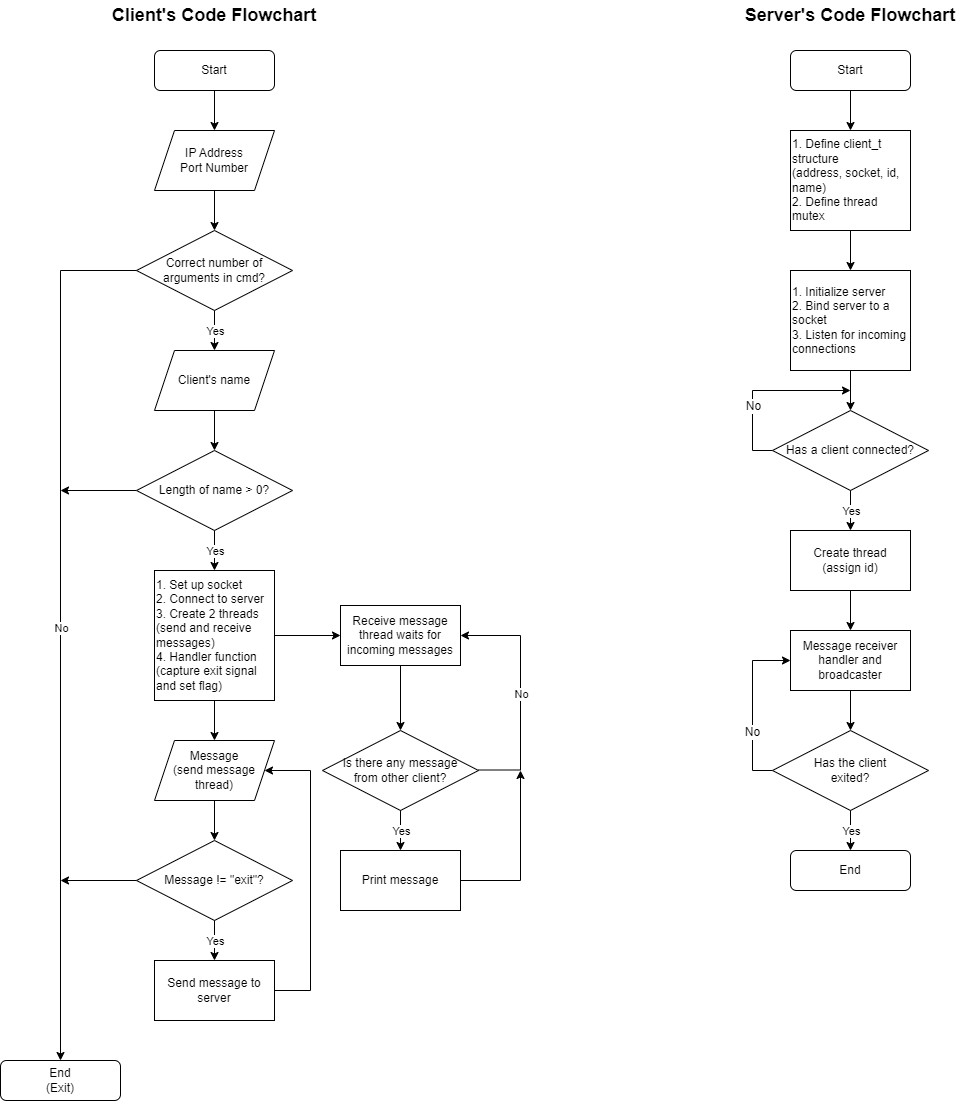

The diagram above was exported from draw.io. Its source (the exported page's mxGraphModel, read from the mxfile embedded in the PNG):
<mxGraphModel dx="1278" dy="539" grid="1" gridSize="10" guides="1" tooltips="1" connect="1" arrows="1" fold="1" page="1" pageScale="1" pageWidth="827" pageHeight="1169" math="0" shadow="0">
  <root>
    <mxCell id="WIyWlLk6GJQsqaUBKTNV-0" />
    <mxCell id="WIyWlLk6GJQsqaUBKTNV-1" parent="WIyWlLk6GJQsqaUBKTNV-0" />
    <mxCell id="FVQzl8fMBEG0CmTFcpMt-1" style="edgeStyle=orthogonalEdgeStyle;rounded=0;orthogonalLoop=1;jettySize=auto;html=1;exitX=0.5;exitY=1;exitDx=0;exitDy=0;entryX=0.5;entryY=0;entryDx=0;entryDy=0;" edge="1" parent="WIyWlLk6GJQsqaUBKTNV-1" source="WIyWlLk6GJQsqaUBKTNV-3" target="FVQzl8fMBEG0CmTFcpMt-0">
      <mxGeometry relative="1" as="geometry" />
    </mxCell>
    <mxCell id="WIyWlLk6GJQsqaUBKTNV-3" value="Start" style="rounded=1;whiteSpace=wrap;html=1;fontSize=12;glass=0;strokeWidth=1;shadow=0;" parent="WIyWlLk6GJQsqaUBKTNV-1" vertex="1">
      <mxGeometry x="354" y="80" width="120" height="40" as="geometry" />
    </mxCell>
    <mxCell id="FVQzl8fMBEG0CmTFcpMt-9" style="edgeStyle=orthogonalEdgeStyle;rounded=0;orthogonalLoop=1;jettySize=auto;html=1;exitX=0.5;exitY=1;exitDx=0;exitDy=0;entryX=0.5;entryY=0;entryDx=0;entryDy=0;" edge="1" parent="WIyWlLk6GJQsqaUBKTNV-1" source="FVQzl8fMBEG0CmTFcpMt-0" target="FVQzl8fMBEG0CmTFcpMt-4">
      <mxGeometry relative="1" as="geometry" />
    </mxCell>
    <mxCell id="FVQzl8fMBEG0CmTFcpMt-0" value="IP Address&lt;br&gt;Port Number" style="shape=parallelogram;perimeter=parallelogramPerimeter;whiteSpace=wrap;html=1;fixedSize=1;" vertex="1" parent="WIyWlLk6GJQsqaUBKTNV-1">
      <mxGeometry x="354" y="160" width="120" height="60" as="geometry" />
    </mxCell>
    <mxCell id="FVQzl8fMBEG0CmTFcpMt-13" style="edgeStyle=orthogonalEdgeStyle;rounded=0;orthogonalLoop=1;jettySize=auto;html=1;exitX=0.5;exitY=1;exitDx=0;exitDy=0;entryX=0.5;entryY=0;entryDx=0;entryDy=0;" edge="1" parent="WIyWlLk6GJQsqaUBKTNV-1" source="FVQzl8fMBEG0CmTFcpMt-2" target="FVQzl8fMBEG0CmTFcpMt-12">
      <mxGeometry relative="1" as="geometry" />
    </mxCell>
    <mxCell id="FVQzl8fMBEG0CmTFcpMt-2" value="Client's name" style="shape=parallelogram;perimeter=parallelogramPerimeter;whiteSpace=wrap;html=1;fixedSize=1;" vertex="1" parent="WIyWlLk6GJQsqaUBKTNV-1">
      <mxGeometry x="354" y="380" width="120" height="60" as="geometry" />
    </mxCell>
    <mxCell id="FVQzl8fMBEG0CmTFcpMt-4" value="Correct number of arguments in cmd?" style="rhombus;whiteSpace=wrap;html=1;" vertex="1" parent="WIyWlLk6GJQsqaUBKTNV-1">
      <mxGeometry x="336" y="260" width="156" height="80" as="geometry" />
    </mxCell>
    <mxCell id="FVQzl8fMBEG0CmTFcpMt-7" value="" style="endArrow=classic;html=1;rounded=0;exitX=0.5;exitY=1;exitDx=0;exitDy=0;entryX=0.5;entryY=0;entryDx=0;entryDy=0;" edge="1" parent="WIyWlLk6GJQsqaUBKTNV-1" source="FVQzl8fMBEG0CmTFcpMt-4" target="FVQzl8fMBEG0CmTFcpMt-2">
      <mxGeometry relative="1" as="geometry">
        <mxPoint x="370" y="370" as="sourcePoint" />
        <mxPoint x="470" y="370" as="targetPoint" />
      </mxGeometry>
    </mxCell>
    <mxCell id="FVQzl8fMBEG0CmTFcpMt-8" value="Yes" style="edgeLabel;resizable=0;html=1;align=center;verticalAlign=middle;" connectable="0" vertex="1" parent="FVQzl8fMBEG0CmTFcpMt-7">
      <mxGeometry relative="1" as="geometry" />
    </mxCell>
    <mxCell id="FVQzl8fMBEG0CmTFcpMt-37" style="edgeStyle=orthogonalEdgeStyle;rounded=0;orthogonalLoop=1;jettySize=auto;html=1;exitX=0;exitY=0.5;exitDx=0;exitDy=0;" edge="1" parent="WIyWlLk6GJQsqaUBKTNV-1" source="FVQzl8fMBEG0CmTFcpMt-12">
      <mxGeometry relative="1" as="geometry">
        <mxPoint x="260" y="520" as="targetPoint" />
      </mxGeometry>
    </mxCell>
    <mxCell id="FVQzl8fMBEG0CmTFcpMt-12" value="Length of name &amp;gt; 0?" style="rhombus;whiteSpace=wrap;html=1;" vertex="1" parent="WIyWlLk6GJQsqaUBKTNV-1">
      <mxGeometry x="336" y="480" width="156" height="80" as="geometry" />
    </mxCell>
    <mxCell id="FVQzl8fMBEG0CmTFcpMt-14" value="" style="endArrow=classic;html=1;rounded=0;exitX=0;exitY=0.5;exitDx=0;exitDy=0;edgeStyle=orthogonalEdgeStyle;entryX=0.5;entryY=0;entryDx=0;entryDy=0;" edge="1" parent="WIyWlLk6GJQsqaUBKTNV-1" source="FVQzl8fMBEG0CmTFcpMt-4" target="FVQzl8fMBEG0CmTFcpMt-35">
      <mxGeometry relative="1" as="geometry">
        <mxPoint x="190" y="430" as="sourcePoint" />
        <mxPoint x="260" y="1080" as="targetPoint" />
      </mxGeometry>
    </mxCell>
    <mxCell id="FVQzl8fMBEG0CmTFcpMt-15" value="No" style="edgeLabel;resizable=0;html=1;align=center;verticalAlign=middle;" connectable="0" vertex="1" parent="FVQzl8fMBEG0CmTFcpMt-14">
      <mxGeometry relative="1" as="geometry" />
    </mxCell>
    <mxCell id="FVQzl8fMBEG0CmTFcpMt-26" style="edgeStyle=orthogonalEdgeStyle;rounded=0;orthogonalLoop=1;jettySize=auto;html=1;exitX=0.5;exitY=1;exitDx=0;exitDy=0;entryX=0.5;entryY=0;entryDx=0;entryDy=0;" edge="1" parent="WIyWlLk6GJQsqaUBKTNV-1" source="FVQzl8fMBEG0CmTFcpMt-19" target="FVQzl8fMBEG0CmTFcpMt-25">
      <mxGeometry relative="1" as="geometry" />
    </mxCell>
    <mxCell id="FVQzl8fMBEG0CmTFcpMt-40" style="edgeStyle=orthogonalEdgeStyle;rounded=0;orthogonalLoop=1;jettySize=auto;html=1;exitX=1;exitY=0.5;exitDx=0;exitDy=0;entryX=0;entryY=0.5;entryDx=0;entryDy=0;" edge="1" parent="WIyWlLk6GJQsqaUBKTNV-1" source="FVQzl8fMBEG0CmTFcpMt-19" target="FVQzl8fMBEG0CmTFcpMt-39">
      <mxGeometry relative="1" as="geometry" />
    </mxCell>
    <mxCell id="FVQzl8fMBEG0CmTFcpMt-19" value="1. Set up socket&lt;br&gt;2. Connect to server&lt;br&gt;3. Create 2 threads (send and receive messages)&lt;br&gt;4. Handler function (capture exit signal and set flag)" style="rounded=0;whiteSpace=wrap;html=1;align=left;" vertex="1" parent="WIyWlLk6GJQsqaUBKTNV-1">
      <mxGeometry x="354" y="600" width="120" height="130" as="geometry" />
    </mxCell>
    <mxCell id="FVQzl8fMBEG0CmTFcpMt-22" value="" style="endArrow=classic;html=1;rounded=0;exitX=0.5;exitY=1;exitDx=0;exitDy=0;entryX=0.5;entryY=0;entryDx=0;entryDy=0;" edge="1" parent="WIyWlLk6GJQsqaUBKTNV-1" source="FVQzl8fMBEG0CmTFcpMt-12" target="FVQzl8fMBEG0CmTFcpMt-19">
      <mxGeometry relative="1" as="geometry">
        <mxPoint x="360" y="680" as="sourcePoint" />
        <mxPoint x="460" y="680" as="targetPoint" />
      </mxGeometry>
    </mxCell>
    <mxCell id="FVQzl8fMBEG0CmTFcpMt-23" value="Yes" style="edgeLabel;resizable=0;html=1;align=center;verticalAlign=middle;" connectable="0" vertex="1" parent="FVQzl8fMBEG0CmTFcpMt-22">
      <mxGeometry relative="1" as="geometry" />
    </mxCell>
    <mxCell id="FVQzl8fMBEG0CmTFcpMt-32" style="edgeStyle=orthogonalEdgeStyle;rounded=0;orthogonalLoop=1;jettySize=auto;html=1;exitX=0.5;exitY=1;exitDx=0;exitDy=0;entryX=0.5;entryY=0;entryDx=0;entryDy=0;" edge="1" parent="WIyWlLk6GJQsqaUBKTNV-1" source="FVQzl8fMBEG0CmTFcpMt-25" target="FVQzl8fMBEG0CmTFcpMt-27">
      <mxGeometry relative="1" as="geometry" />
    </mxCell>
    <mxCell id="FVQzl8fMBEG0CmTFcpMt-25" value="Message&lt;br&gt;(send message thread)" style="shape=parallelogram;perimeter=parallelogramPerimeter;whiteSpace=wrap;html=1;fixedSize=1;" vertex="1" parent="WIyWlLk6GJQsqaUBKTNV-1">
      <mxGeometry x="354" y="770" width="120" height="60" as="geometry" />
    </mxCell>
    <mxCell id="FVQzl8fMBEG0CmTFcpMt-27" value="Message != &quot;exit&quot;?" style="rhombus;whiteSpace=wrap;html=1;" vertex="1" parent="WIyWlLk6GJQsqaUBKTNV-1">
      <mxGeometry x="336" y="870" width="156" height="80" as="geometry" />
    </mxCell>
    <mxCell id="FVQzl8fMBEG0CmTFcpMt-28" value="" style="endArrow=classic;html=1;rounded=0;exitX=0;exitY=0.5;exitDx=0;exitDy=0;" edge="1" parent="WIyWlLk6GJQsqaUBKTNV-1">
      <mxGeometry relative="1" as="geometry">
        <mxPoint x="336" y="910" as="sourcePoint" />
        <mxPoint x="260" y="910" as="targetPoint" />
      </mxGeometry>
    </mxCell>
    <mxCell id="FVQzl8fMBEG0CmTFcpMt-30" value="" style="endArrow=classic;html=1;rounded=0;exitX=0.5;exitY=1;exitDx=0;exitDy=0;entryX=0.5;entryY=0;entryDx=0;entryDy=0;" edge="1" parent="WIyWlLk6GJQsqaUBKTNV-1" source="FVQzl8fMBEG0CmTFcpMt-27">
      <mxGeometry relative="1" as="geometry">
        <mxPoint x="360" y="1070" as="sourcePoint" />
        <mxPoint x="414" y="990" as="targetPoint" />
      </mxGeometry>
    </mxCell>
    <mxCell id="FVQzl8fMBEG0CmTFcpMt-31" value="Yes" style="edgeLabel;resizable=0;html=1;align=center;verticalAlign=middle;" connectable="0" vertex="1" parent="FVQzl8fMBEG0CmTFcpMt-30">
      <mxGeometry relative="1" as="geometry" />
    </mxCell>
    <mxCell id="FVQzl8fMBEG0CmTFcpMt-50" style="edgeStyle=orthogonalEdgeStyle;rounded=0;orthogonalLoop=1;jettySize=auto;html=1;exitX=1;exitY=0.5;exitDx=0;exitDy=0;entryX=1;entryY=0.5;entryDx=0;entryDy=0;" edge="1" parent="WIyWlLk6GJQsqaUBKTNV-1" source="FVQzl8fMBEG0CmTFcpMt-33" target="FVQzl8fMBEG0CmTFcpMt-25">
      <mxGeometry relative="1" as="geometry">
        <Array as="points">
          <mxPoint x="510" y="1020" />
          <mxPoint x="510" y="800" />
        </Array>
      </mxGeometry>
    </mxCell>
    <mxCell id="FVQzl8fMBEG0CmTFcpMt-33" value="Send message to server" style="rounded=0;whiteSpace=wrap;html=1;" vertex="1" parent="WIyWlLk6GJQsqaUBKTNV-1">
      <mxGeometry x="354" y="990" width="120" height="60" as="geometry" />
    </mxCell>
    <mxCell id="FVQzl8fMBEG0CmTFcpMt-35" value="End&lt;br&gt;(Exit)" style="rounded=1;whiteSpace=wrap;html=1;fontSize=12;glass=0;strokeWidth=1;shadow=0;" vertex="1" parent="WIyWlLk6GJQsqaUBKTNV-1">
      <mxGeometry x="200" y="1090" width="120" height="40" as="geometry" />
    </mxCell>
    <mxCell id="FVQzl8fMBEG0CmTFcpMt-42" style="edgeStyle=orthogonalEdgeStyle;rounded=0;orthogonalLoop=1;jettySize=auto;html=1;exitX=0.5;exitY=1;exitDx=0;exitDy=0;entryX=0.5;entryY=0;entryDx=0;entryDy=0;" edge="1" parent="WIyWlLk6GJQsqaUBKTNV-1" source="FVQzl8fMBEG0CmTFcpMt-39" target="FVQzl8fMBEG0CmTFcpMt-41">
      <mxGeometry relative="1" as="geometry" />
    </mxCell>
    <mxCell id="FVQzl8fMBEG0CmTFcpMt-39" value="Receive message thread waits for incoming messages" style="rounded=0;whiteSpace=wrap;html=1;" vertex="1" parent="WIyWlLk6GJQsqaUBKTNV-1">
      <mxGeometry x="540" y="635" width="120" height="60" as="geometry" />
    </mxCell>
    <mxCell id="FVQzl8fMBEG0CmTFcpMt-41" value="Is there any message &lt;br&gt;from other client?" style="rhombus;whiteSpace=wrap;html=1;" vertex="1" parent="WIyWlLk6GJQsqaUBKTNV-1">
      <mxGeometry x="522" y="760" width="156" height="80" as="geometry" />
    </mxCell>
    <mxCell id="FVQzl8fMBEG0CmTFcpMt-44" value="" style="endArrow=classic;html=1;rounded=0;edgeStyle=orthogonalEdgeStyle;entryX=1;entryY=0.5;entryDx=0;entryDy=0;" edge="1" parent="WIyWlLk6GJQsqaUBKTNV-1" target="FVQzl8fMBEG0CmTFcpMt-39">
      <mxGeometry relative="1" as="geometry">
        <mxPoint x="678" y="799.5" as="sourcePoint" />
        <mxPoint x="740" y="730" as="targetPoint" />
        <Array as="points">
          <mxPoint x="720" y="800" />
          <mxPoint x="720" y="665" />
        </Array>
      </mxGeometry>
    </mxCell>
    <mxCell id="FVQzl8fMBEG0CmTFcpMt-45" value="No" style="edgeLabel;resizable=0;html=1;align=center;verticalAlign=middle;" connectable="0" vertex="1" parent="FVQzl8fMBEG0CmTFcpMt-44">
      <mxGeometry relative="1" as="geometry" />
    </mxCell>
    <mxCell id="FVQzl8fMBEG0CmTFcpMt-46" value="" style="endArrow=classic;html=1;rounded=0;exitX=0.5;exitY=1;exitDx=0;exitDy=0;" edge="1" parent="WIyWlLk6GJQsqaUBKTNV-1" source="FVQzl8fMBEG0CmTFcpMt-41">
      <mxGeometry relative="1" as="geometry">
        <mxPoint x="530" y="970" as="sourcePoint" />
        <mxPoint x="600" y="880" as="targetPoint" />
      </mxGeometry>
    </mxCell>
    <mxCell id="FVQzl8fMBEG0CmTFcpMt-47" value="Yes" style="edgeLabel;resizable=0;html=1;align=center;verticalAlign=middle;" connectable="0" vertex="1" parent="FVQzl8fMBEG0CmTFcpMt-46">
      <mxGeometry relative="1" as="geometry" />
    </mxCell>
    <mxCell id="FVQzl8fMBEG0CmTFcpMt-49" style="edgeStyle=orthogonalEdgeStyle;rounded=0;orthogonalLoop=1;jettySize=auto;html=1;exitX=1;exitY=0.5;exitDx=0;exitDy=0;" edge="1" parent="WIyWlLk6GJQsqaUBKTNV-1" source="FVQzl8fMBEG0CmTFcpMt-48">
      <mxGeometry relative="1" as="geometry">
        <mxPoint x="720" y="800" as="targetPoint" />
      </mxGeometry>
    </mxCell>
    <mxCell id="FVQzl8fMBEG0CmTFcpMt-48" value="Print message" style="rounded=0;whiteSpace=wrap;html=1;" vertex="1" parent="WIyWlLk6GJQsqaUBKTNV-1">
      <mxGeometry x="540" y="880" width="120" height="60" as="geometry" />
    </mxCell>
    <mxCell id="FVQzl8fMBEG0CmTFcpMt-51" value="&lt;b&gt;&lt;font style=&quot;font-size: 18px;&quot;&gt;Client's Code Flowchart&lt;/font&gt;&lt;/b&gt;" style="text;html=1;strokeColor=none;fillColor=none;align=center;verticalAlign=middle;whiteSpace=wrap;rounded=0;" vertex="1" parent="WIyWlLk6GJQsqaUBKTNV-1">
      <mxGeometry x="306" y="30" width="216" height="30" as="geometry" />
    </mxCell>
    <mxCell id="FVQzl8fMBEG0CmTFcpMt-57" style="edgeStyle=orthogonalEdgeStyle;rounded=0;orthogonalLoop=1;jettySize=auto;html=1;exitX=0.5;exitY=1;exitDx=0;exitDy=0;entryX=0.5;entryY=0;entryDx=0;entryDy=0;fontSize=10;" edge="1" parent="WIyWlLk6GJQsqaUBKTNV-1" source="FVQzl8fMBEG0CmTFcpMt-52" target="FVQzl8fMBEG0CmTFcpMt-55">
      <mxGeometry relative="1" as="geometry" />
    </mxCell>
    <mxCell id="FVQzl8fMBEG0CmTFcpMt-52" value="Start" style="rounded=1;whiteSpace=wrap;html=1;fontSize=12;glass=0;strokeWidth=1;shadow=0;" vertex="1" parent="WIyWlLk6GJQsqaUBKTNV-1">
      <mxGeometry x="990" y="80" width="120" height="40" as="geometry" />
    </mxCell>
    <mxCell id="FVQzl8fMBEG0CmTFcpMt-53" value="&lt;b&gt;&lt;font style=&quot;font-size: 18px;&quot;&gt;Server's Code Flowchart&lt;/font&gt;&lt;/b&gt;" style="text;html=1;strokeColor=none;fillColor=none;align=center;verticalAlign=middle;whiteSpace=wrap;rounded=0;" vertex="1" parent="WIyWlLk6GJQsqaUBKTNV-1">
      <mxGeometry x="942" y="30" width="216" height="30" as="geometry" />
    </mxCell>
    <mxCell id="FVQzl8fMBEG0CmTFcpMt-58" style="edgeStyle=orthogonalEdgeStyle;rounded=0;orthogonalLoop=1;jettySize=auto;html=1;exitX=0.5;exitY=1;exitDx=0;exitDy=0;entryX=0.5;entryY=0;entryDx=0;entryDy=0;fontSize=10;" edge="1" parent="WIyWlLk6GJQsqaUBKTNV-1" source="FVQzl8fMBEG0CmTFcpMt-55" target="FVQzl8fMBEG0CmTFcpMt-56">
      <mxGeometry relative="1" as="geometry" />
    </mxCell>
    <mxCell id="FVQzl8fMBEG0CmTFcpMt-55" value="1. Define client_t structure&lt;br&gt;(address, socket, id, name)&lt;br&gt;2. Define thread mutex" style="rounded=0;whiteSpace=wrap;html=1;align=left;" vertex="1" parent="WIyWlLk6GJQsqaUBKTNV-1">
      <mxGeometry x="990" y="160" width="120" height="100" as="geometry" />
    </mxCell>
    <mxCell id="FVQzl8fMBEG0CmTFcpMt-64" style="edgeStyle=orthogonalEdgeStyle;rounded=0;orthogonalLoop=1;jettySize=auto;html=1;exitX=0.5;exitY=1;exitDx=0;exitDy=0;entryX=0.5;entryY=0;entryDx=0;entryDy=0;fontSize=10;" edge="1" parent="WIyWlLk6GJQsqaUBKTNV-1" source="FVQzl8fMBEG0CmTFcpMt-56" target="FVQzl8fMBEG0CmTFcpMt-61">
      <mxGeometry relative="1" as="geometry" />
    </mxCell>
    <mxCell id="FVQzl8fMBEG0CmTFcpMt-56" value="1. Initialize server&lt;br&gt;2. Bind server to a socket&lt;br&gt;3. Listen for incoming connections" style="rounded=0;whiteSpace=wrap;html=1;align=left;" vertex="1" parent="WIyWlLk6GJQsqaUBKTNV-1">
      <mxGeometry x="990" y="300" width="120" height="100" as="geometry" />
    </mxCell>
    <mxCell id="FVQzl8fMBEG0CmTFcpMt-60" style="edgeStyle=orthogonalEdgeStyle;rounded=0;orthogonalLoop=1;jettySize=auto;html=1;exitX=0;exitY=0.5;exitDx=0;exitDy=0;" edge="1" parent="WIyWlLk6GJQsqaUBKTNV-1" source="FVQzl8fMBEG0CmTFcpMt-61">
      <mxGeometry relative="1" as="geometry">
        <mxPoint x="1050" y="420" as="targetPoint" />
      </mxGeometry>
    </mxCell>
    <mxCell id="FVQzl8fMBEG0CmTFcpMt-67" value="No" style="edgeLabel;html=1;align=center;verticalAlign=middle;resizable=0;points=[];fontSize=12;" vertex="1" connectable="0" parent="FVQzl8fMBEG0CmTFcpMt-60">
      <mxGeometry x="-0.2674" relative="1" as="geometry">
        <mxPoint as="offset" />
      </mxGeometry>
    </mxCell>
    <mxCell id="FVQzl8fMBEG0CmTFcpMt-61" value="Has a client connected?" style="rhombus;whiteSpace=wrap;html=1;" vertex="1" parent="WIyWlLk6GJQsqaUBKTNV-1">
      <mxGeometry x="972" y="440" width="156" height="80" as="geometry" />
    </mxCell>
    <mxCell id="FVQzl8fMBEG0CmTFcpMt-62" value="" style="endArrow=classic;html=1;rounded=0;exitX=0.5;exitY=1;exitDx=0;exitDy=0;" edge="1" parent="WIyWlLk6GJQsqaUBKTNV-1" source="FVQzl8fMBEG0CmTFcpMt-61">
      <mxGeometry relative="1" as="geometry">
        <mxPoint x="990" y="640" as="sourcePoint" />
        <mxPoint x="1050" y="560" as="targetPoint" />
      </mxGeometry>
    </mxCell>
    <mxCell id="FVQzl8fMBEG0CmTFcpMt-63" value="Yes" style="edgeLabel;resizable=0;html=1;align=center;verticalAlign=middle;" connectable="0" vertex="1" parent="FVQzl8fMBEG0CmTFcpMt-62">
      <mxGeometry relative="1" as="geometry" />
    </mxCell>
    <mxCell id="FVQzl8fMBEG0CmTFcpMt-68" style="edgeStyle=orthogonalEdgeStyle;rounded=0;orthogonalLoop=1;jettySize=auto;html=1;exitX=0.5;exitY=1;exitDx=0;exitDy=0;entryX=0.5;entryY=0;entryDx=0;entryDy=0;fontSize=12;" edge="1" parent="WIyWlLk6GJQsqaUBKTNV-1" source="FVQzl8fMBEG0CmTFcpMt-65" target="FVQzl8fMBEG0CmTFcpMt-66">
      <mxGeometry relative="1" as="geometry" />
    </mxCell>
    <mxCell id="FVQzl8fMBEG0CmTFcpMt-65" value="&lt;font style=&quot;font-size: 12px;&quot;&gt;Create thread&lt;br&gt;(assign id)&lt;br&gt;&lt;/font&gt;" style="rounded=0;whiteSpace=wrap;html=1;fontSize=10;" vertex="1" parent="WIyWlLk6GJQsqaUBKTNV-1">
      <mxGeometry x="990" y="560" width="120" height="60" as="geometry" />
    </mxCell>
    <mxCell id="FVQzl8fMBEG0CmTFcpMt-72" style="edgeStyle=orthogonalEdgeStyle;rounded=0;orthogonalLoop=1;jettySize=auto;html=1;exitX=0.5;exitY=1;exitDx=0;exitDy=0;entryX=0.5;entryY=0;entryDx=0;entryDy=0;fontSize=12;" edge="1" parent="WIyWlLk6GJQsqaUBKTNV-1" source="FVQzl8fMBEG0CmTFcpMt-66" target="FVQzl8fMBEG0CmTFcpMt-69">
      <mxGeometry relative="1" as="geometry" />
    </mxCell>
    <mxCell id="FVQzl8fMBEG0CmTFcpMt-66" value="Message receiver handler and broadcaster" style="rounded=0;whiteSpace=wrap;html=1;fontSize=12;" vertex="1" parent="WIyWlLk6GJQsqaUBKTNV-1">
      <mxGeometry x="990" y="660" width="120" height="60" as="geometry" />
    </mxCell>
    <mxCell id="FVQzl8fMBEG0CmTFcpMt-73" style="edgeStyle=orthogonalEdgeStyle;rounded=0;orthogonalLoop=1;jettySize=auto;html=1;exitX=0;exitY=0.5;exitDx=0;exitDy=0;entryX=0;entryY=0.5;entryDx=0;entryDy=0;fontSize=12;" edge="1" parent="WIyWlLk6GJQsqaUBKTNV-1" source="FVQzl8fMBEG0CmTFcpMt-69" target="FVQzl8fMBEG0CmTFcpMt-66">
      <mxGeometry relative="1" as="geometry" />
    </mxCell>
    <mxCell id="FVQzl8fMBEG0CmTFcpMt-74" value="No" style="edgeLabel;html=1;align=center;verticalAlign=middle;resizable=0;points=[];fontSize=12;" vertex="1" connectable="0" parent="FVQzl8fMBEG0CmTFcpMt-73">
      <mxGeometry x="-0.2929" y="1" relative="1" as="geometry">
        <mxPoint as="offset" />
      </mxGeometry>
    </mxCell>
    <mxCell id="FVQzl8fMBEG0CmTFcpMt-69" value="Has the client &lt;br&gt;exited?" style="rhombus;whiteSpace=wrap;html=1;" vertex="1" parent="WIyWlLk6GJQsqaUBKTNV-1">
      <mxGeometry x="972" y="760" width="156" height="80" as="geometry" />
    </mxCell>
    <mxCell id="FVQzl8fMBEG0CmTFcpMt-70" value="" style="endArrow=classic;html=1;rounded=0;exitX=0.5;exitY=1;exitDx=0;exitDy=0;" edge="1" parent="WIyWlLk6GJQsqaUBKTNV-1" source="FVQzl8fMBEG0CmTFcpMt-69">
      <mxGeometry relative="1" as="geometry">
        <mxPoint x="990" y="960" as="sourcePoint" />
        <mxPoint x="1050" y="880" as="targetPoint" />
      </mxGeometry>
    </mxCell>
    <mxCell id="FVQzl8fMBEG0CmTFcpMt-71" value="Yes" style="edgeLabel;resizable=0;html=1;align=center;verticalAlign=middle;" connectable="0" vertex="1" parent="FVQzl8fMBEG0CmTFcpMt-70">
      <mxGeometry relative="1" as="geometry" />
    </mxCell>
    <mxCell id="FVQzl8fMBEG0CmTFcpMt-75" value="End" style="rounded=1;whiteSpace=wrap;html=1;fontSize=12;glass=0;strokeWidth=1;shadow=0;" vertex="1" parent="WIyWlLk6GJQsqaUBKTNV-1">
      <mxGeometry x="990" y="880" width="120" height="40" as="geometry" />
    </mxCell>
  </root>
</mxGraphModel>